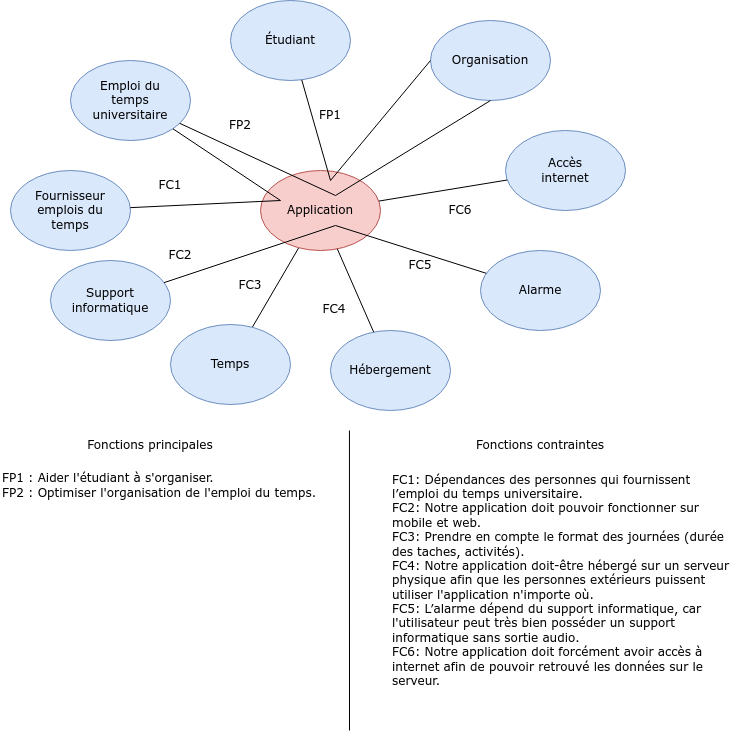

The diagram above was exported from draw.io. Its source (the exported page's mxGraphModel, read from the mxfile embedded in the PNG):
<mxGraphModel dx="1422" dy="692" grid="1" gridSize="10" guides="1" tooltips="1" connect="1" arrows="1" fold="1" page="1" pageScale="1" pageWidth="827" pageHeight="1169" math="0" shadow="0">
  <root>
    <mxCell id="0" />
    <mxCell id="1" parent="0" />
    <mxCell id="CWYZ_iaJdYdqAICLH_mc-10" value="" style="endArrow=none;html=1;rounded=0;" parent="1" source="CWYZ_iaJdYdqAICLH_mc-3" target="CWYZ_iaJdYdqAICLH_mc-2" edge="1">
      <mxGeometry width="50" height="50" relative="1" as="geometry">
        <mxPoint x="200" y="360" as="sourcePoint" />
        <mxPoint x="250" y="310" as="targetPoint" />
      </mxGeometry>
    </mxCell>
    <mxCell id="CWYZ_iaJdYdqAICLH_mc-15" value="" style="group" parent="1" vertex="1" connectable="0">
      <mxGeometry x="150" y="200" width="120" height="90" as="geometry" />
    </mxCell>
    <mxCell id="yZcW0IGITQD8caBLK_Qr-3" value="" style="group" parent="CWYZ_iaJdYdqAICLH_mc-15" vertex="1" connectable="0">
      <mxGeometry x="-90" y="-10" width="120" height="80" as="geometry" />
    </mxCell>
    <mxCell id="CWYZ_iaJdYdqAICLH_mc-5" value="" style="ellipse;whiteSpace=wrap;html=1;fillColor=#dae8fc;strokeColor=#6c8ebf;" parent="yZcW0IGITQD8caBLK_Qr-3" vertex="1">
      <mxGeometry width="120" height="80" as="geometry" />
    </mxCell>
    <mxCell id="CWYZ_iaJdYdqAICLH_mc-23" value="&lt;font face=&quot;Verdana&quot;&gt;Fournisseur emplois du temps&lt;/font&gt;" style="text;html=1;strokeColor=none;fillColor=none;align=center;verticalAlign=middle;whiteSpace=wrap;rounded=0;" parent="yZcW0IGITQD8caBLK_Qr-3" vertex="1">
      <mxGeometry x="30" y="25" width="60" height="30" as="geometry" />
    </mxCell>
    <mxCell id="vguO4vNi75n_HWYnHXTe-8" value="FC1" style="text;html=1;strokeColor=none;fillColor=none;align=center;verticalAlign=middle;whiteSpace=wrap;rounded=0;fontFamily=Verdana;" parent="CWYZ_iaJdYdqAICLH_mc-15" vertex="1">
      <mxGeometry x="40" y="-10" width="60" height="30" as="geometry" />
    </mxCell>
    <mxCell id="CWYZ_iaJdYdqAICLH_mc-16" value="" style="group" parent="1" vertex="1" connectable="0">
      <mxGeometry x="310" y="190" width="120" height="80" as="geometry" />
    </mxCell>
    <mxCell id="CWYZ_iaJdYdqAICLH_mc-2" value="" style="ellipse;whiteSpace=wrap;html=1;fillColor=#f8cecc;strokeColor=#b85450;" parent="CWYZ_iaJdYdqAICLH_mc-16" vertex="1">
      <mxGeometry width="120" height="80" as="geometry" />
    </mxCell>
    <mxCell id="CWYZ_iaJdYdqAICLH_mc-11" value="&lt;p&gt;&lt;font face=&quot;Verdana&quot;&gt;Application&lt;/font&gt;&lt;/p&gt;" style="text;html=1;strokeColor=none;fillColor=none;align=center;verticalAlign=middle;whiteSpace=wrap;rounded=0;" parent="CWYZ_iaJdYdqAICLH_mc-16" vertex="1">
      <mxGeometry x="30" y="25" width="60" height="30" as="geometry" />
    </mxCell>
    <mxCell id="CWYZ_iaJdYdqAICLH_mc-17" value="" style="group" parent="1" vertex="1" connectable="0">
      <mxGeometry x="120" y="80" width="120" height="80" as="geometry" />
    </mxCell>
    <mxCell id="CWYZ_iaJdYdqAICLH_mc-4" value="" style="ellipse;whiteSpace=wrap;html=1;fillColor=#dae8fc;strokeColor=#6c8ebf;" parent="CWYZ_iaJdYdqAICLH_mc-17" vertex="1">
      <mxGeometry width="120" height="80" as="geometry" />
    </mxCell>
    <mxCell id="CWYZ_iaJdYdqAICLH_mc-13" value="&lt;div align=&quot;center&quot;&gt;&lt;font face=&quot;Verdana&quot;&gt;Emploi du temps universitaire&lt;br&gt;&lt;/font&gt;&lt;/div&gt;" style="text;html=1;strokeColor=none;fillColor=none;align=center;verticalAlign=middle;whiteSpace=wrap;rounded=0;" parent="CWYZ_iaJdYdqAICLH_mc-17" vertex="1">
      <mxGeometry x="30" y="25" width="60" height="30" as="geometry" />
    </mxCell>
    <mxCell id="CWYZ_iaJdYdqAICLH_mc-19" value="" style="endArrow=none;html=1;rounded=0;entryX=0.75;entryY=0;entryDx=0;entryDy=0;" parent="1" source="CWYZ_iaJdYdqAICLH_mc-4" target="CWYZ_iaJdYdqAICLH_mc-11" edge="1">
      <mxGeometry width="50" height="50" relative="1" as="geometry">
        <mxPoint x="167.74522805768123" y="283.42969383551974" as="sourcePoint" />
        <mxPoint x="340" y="210" as="targetPoint" />
      </mxGeometry>
    </mxCell>
    <mxCell id="CWYZ_iaJdYdqAICLH_mc-20" value="" style="group" parent="1" vertex="1" connectable="0">
      <mxGeometry x="280" y="20" width="120" height="80" as="geometry" />
    </mxCell>
    <mxCell id="CWYZ_iaJdYdqAICLH_mc-1" value="" style="ellipse;whiteSpace=wrap;html=1;fillColor=#dae8fc;strokeColor=#6c8ebf;" parent="CWYZ_iaJdYdqAICLH_mc-20" vertex="1">
      <mxGeometry width="120" height="80" as="geometry" />
    </mxCell>
    <mxCell id="CWYZ_iaJdYdqAICLH_mc-18" value="&lt;font face=&quot;Verdana&quot;&gt;Étudiant&lt;/font&gt;" style="text;html=1;strokeColor=none;fillColor=none;align=center;verticalAlign=middle;whiteSpace=wrap;rounded=0;" parent="CWYZ_iaJdYdqAICLH_mc-20" vertex="1">
      <mxGeometry x="30" y="25" width="60" height="30" as="geometry" />
    </mxCell>
    <mxCell id="CWYZ_iaJdYdqAICLH_mc-22" value="" style="group" parent="1" vertex="1" connectable="0">
      <mxGeometry x="480" y="40" width="120" height="80" as="geometry" />
    </mxCell>
    <mxCell id="CWYZ_iaJdYdqAICLH_mc-6" value="" style="ellipse;whiteSpace=wrap;html=1;fillColor=#dae8fc;strokeColor=#6c8ebf;" parent="CWYZ_iaJdYdqAICLH_mc-22" vertex="1">
      <mxGeometry width="120" height="80" as="geometry" />
    </mxCell>
    <mxCell id="CWYZ_iaJdYdqAICLH_mc-21" value="&lt;font face=&quot;Verdana&quot;&gt;Organisation&lt;/font&gt;" style="text;html=1;strokeColor=none;fillColor=none;align=center;verticalAlign=middle;whiteSpace=wrap;rounded=0;" parent="CWYZ_iaJdYdqAICLH_mc-22" vertex="1">
      <mxGeometry x="30" y="25" width="60" height="30" as="geometry" />
    </mxCell>
    <mxCell id="yZcW0IGITQD8caBLK_Qr-2" value="" style="group" parent="1" vertex="1" connectable="0">
      <mxGeometry x="100" y="280" width="120" height="80" as="geometry" />
    </mxCell>
    <mxCell id="CWYZ_iaJdYdqAICLH_mc-7" value="" style="ellipse;whiteSpace=wrap;html=1;fillColor=#dae8fc;strokeColor=#6c8ebf;" parent="yZcW0IGITQD8caBLK_Qr-2" vertex="1">
      <mxGeometry width="120" height="80" as="geometry" />
    </mxCell>
    <mxCell id="yZcW0IGITQD8caBLK_Qr-1" value="&lt;font face=&quot;Verdana&quot;&gt;Support informatique&lt;/font&gt;" style="text;html=1;strokeColor=none;fillColor=none;align=center;verticalAlign=middle;whiteSpace=wrap;rounded=0;" parent="yZcW0IGITQD8caBLK_Qr-2" vertex="1">
      <mxGeometry x="30" y="25" width="60" height="30" as="geometry" />
    </mxCell>
    <mxCell id="yZcW0IGITQD8caBLK_Qr-4" value="" style="endArrow=none;html=1;rounded=0;fontFamily=Verdana;" parent="1" target="CWYZ_iaJdYdqAICLH_mc-5" edge="1">
      <mxGeometry width="50" height="50" relative="1" as="geometry">
        <mxPoint x="330" y="220" as="sourcePoint" />
        <mxPoint x="460" y="250" as="targetPoint" />
      </mxGeometry>
    </mxCell>
    <mxCell id="yZcW0IGITQD8caBLK_Qr-5" value="" style="endArrow=none;html=1;rounded=0;fontFamily=Verdana;exitX=0.75;exitY=0;exitDx=0;exitDy=0;entryX=0.5;entryY=1;entryDx=0;entryDy=0;" parent="1" source="CWYZ_iaJdYdqAICLH_mc-11" target="CWYZ_iaJdYdqAICLH_mc-6" edge="1">
      <mxGeometry width="50" height="50" relative="1" as="geometry">
        <mxPoint x="440" y="190" as="sourcePoint" />
        <mxPoint x="460" y="250" as="targetPoint" />
      </mxGeometry>
    </mxCell>
    <mxCell id="yZcW0IGITQD8caBLK_Qr-6" value="" style="endArrow=none;html=1;rounded=0;fontFamily=Verdana;" parent="1" target="CWYZ_iaJdYdqAICLH_mc-1" edge="1">
      <mxGeometry width="50" height="50" relative="1" as="geometry">
        <mxPoint x="380" y="200" as="sourcePoint" />
        <mxPoint x="440" y="210" as="targetPoint" />
      </mxGeometry>
    </mxCell>
    <mxCell id="yZcW0IGITQD8caBLK_Qr-7" value="" style="endArrow=none;html=1;rounded=0;fontFamily=Verdana;entryX=0;entryY=0.5;entryDx=0;entryDy=0;" parent="1" target="CWYZ_iaJdYdqAICLH_mc-6" edge="1">
      <mxGeometry width="50" height="50" relative="1" as="geometry">
        <mxPoint x="380" y="200" as="sourcePoint" />
        <mxPoint x="400" y="230" as="targetPoint" />
      </mxGeometry>
    </mxCell>
    <mxCell id="yZcW0IGITQD8caBLK_Qr-8" value="FP2" style="text;html=1;strokeColor=none;fillColor=none;align=center;verticalAlign=middle;whiteSpace=wrap;rounded=0;fontFamily=Verdana;" parent="1" vertex="1">
      <mxGeometry x="260" y="130" width="60" height="30" as="geometry" />
    </mxCell>
    <mxCell id="yZcW0IGITQD8caBLK_Qr-9" value="FP1" style="text;html=1;strokeColor=none;fillColor=none;align=center;verticalAlign=middle;whiteSpace=wrap;rounded=0;fontFamily=Verdana;" parent="1" vertex="1">
      <mxGeometry x="350" y="120" width="60" height="30" as="geometry" />
    </mxCell>
    <mxCell id="yZcW0IGITQD8caBLK_Qr-10" value="FC3" style="text;html=1;strokeColor=none;fillColor=none;align=center;verticalAlign=middle;whiteSpace=wrap;rounded=0;fontFamily=Verdana;" parent="1" vertex="1">
      <mxGeometry x="270" y="290" width="60" height="30" as="geometry" />
    </mxCell>
    <mxCell id="yZcW0IGITQD8caBLK_Qr-12" value="FC5" style="text;html=1;strokeColor=none;fillColor=none;align=center;verticalAlign=middle;whiteSpace=wrap;rounded=0;fontFamily=Verdana;" parent="1" vertex="1">
      <mxGeometry x="440" y="270" width="60" height="30" as="geometry" />
    </mxCell>
    <mxCell id="qq7K5bKi5PsDlHdz4i82-1" value="&lt;div align=&quot;left&quot;&gt;FP1 : Aider l'étudiant à s'organiser.&lt;br&gt;&lt;/div&gt;&lt;div align=&quot;left&quot;&gt;FP2 : Optimiser l'organisation de l'emploi du temps. &lt;/div&gt;" style="text;html=1;strokeColor=none;fillColor=none;align=left;verticalAlign=middle;whiteSpace=wrap;rounded=0;fontFamily=Verdana;flipV=1;flipH=1;" parent="1" vertex="1">
      <mxGeometry x="50" y="490" width="330" height="30" as="geometry" />
    </mxCell>
    <mxCell id="hHG04dlS8ZSO9FcXjvvR-1" value="Fonctions contraintes" style="text;html=1;strokeColor=none;fillColor=none;align=center;verticalAlign=middle;whiteSpace=wrap;rounded=0;fontFamily=Verdana;" parent="1" vertex="1">
      <mxGeometry x="520" y="450" width="140" height="30" as="geometry" />
    </mxCell>
    <mxCell id="hHG04dlS8ZSO9FcXjvvR-3" value="Fonctions principales" style="text;html=1;strokeColor=none;fillColor=none;align=center;verticalAlign=middle;whiteSpace=wrap;rounded=0;fontFamily=Verdana;flipV=1;flipH=1;" parent="1" vertex="1">
      <mxGeometry x="130" y="450" width="140" height="30" as="geometry" />
    </mxCell>
    <mxCell id="hHG04dlS8ZSO9FcXjvvR-4" value="&lt;div align=&quot;left&quot;&gt;FC1: Dépendances des personnes qui fournissent l’emploi du temps universitaire.&lt;/div&gt;&lt;div align=&quot;left&quot;&gt;FC2: Notre application doit pouvoir fonctionner sur mobile et web. &lt;br&gt;&lt;/div&gt;&lt;div align=&quot;left&quot;&gt;FC3: Prendre en compte le format des journées (durée des taches, activités).&lt;br&gt;&lt;/div&gt;&lt;div align=&quot;left&quot;&gt;FC4: Notre application doit-être hébergé sur un serveur physique afin que les personnes extérieurs puissent utiliser l'application n'importe où.&lt;br&gt;&lt;/div&gt;&lt;div align=&quot;left&quot;&gt;FC5: L’alarme dépend du support informatique, car l'utilisateur peut très bien posséder un support informatique sans sortie audio. &lt;br&gt;&lt;/div&gt;&lt;div align=&quot;left&quot;&gt;FC6: Notre application doit forcément avoir accès à internet afin de pouvoir retrouvé les données sur le serveur.&lt;br&gt;&lt;/div&gt;" style="text;html=1;strokeColor=none;fillColor=none;align=left;verticalAlign=middle;whiteSpace=wrap;rounded=0;fontFamily=Verdana;" parent="1" vertex="1">
      <mxGeometry x="440" y="490" width="350" height="220" as="geometry" />
    </mxCell>
    <mxCell id="vguO4vNi75n_HWYnHXTe-3" value="" style="group" parent="1" vertex="1" connectable="0">
      <mxGeometry x="380" y="350" width="120" height="80" as="geometry" />
    </mxCell>
    <mxCell id="vguO4vNi75n_HWYnHXTe-4" value="" style="ellipse;whiteSpace=wrap;html=1;fillColor=#dae8fc;strokeColor=#6c8ebf;" parent="vguO4vNi75n_HWYnHXTe-3" vertex="1">
      <mxGeometry width="120" height="80" as="geometry" />
    </mxCell>
    <mxCell id="vguO4vNi75n_HWYnHXTe-5" value="&lt;font face=&quot;Verdana&quot;&gt;Hébergement&lt;/font&gt;" style="text;html=1;strokeColor=none;fillColor=none;align=center;verticalAlign=middle;whiteSpace=wrap;rounded=0;" parent="vguO4vNi75n_HWYnHXTe-3" vertex="1">
      <mxGeometry x="30" y="25" width="60" height="30" as="geometry" />
    </mxCell>
    <mxCell id="vguO4vNi75n_HWYnHXTe-7" value="" style="endArrow=none;html=1;rounded=0;fontFamily=Verdana;" parent="1" source="vguO4vNi75n_HWYnHXTe-4" target="CWYZ_iaJdYdqAICLH_mc-2" edge="1">
      <mxGeometry width="50" height="50" relative="1" as="geometry">
        <mxPoint x="430" y="340" as="sourcePoint" />
        <mxPoint x="480" y="290" as="targetPoint" />
      </mxGeometry>
    </mxCell>
    <mxCell id="vguO4vNi75n_HWYnHXTe-11" value="" style="group" parent="1" vertex="1" connectable="0">
      <mxGeometry x="555" y="150" width="120" height="80" as="geometry" />
    </mxCell>
    <mxCell id="vguO4vNi75n_HWYnHXTe-12" value="" style="ellipse;whiteSpace=wrap;html=1;fillColor=#dae8fc;strokeColor=#6c8ebf;" parent="vguO4vNi75n_HWYnHXTe-11" vertex="1">
      <mxGeometry width="120" height="80" as="geometry" />
    </mxCell>
    <mxCell id="vguO4vNi75n_HWYnHXTe-13" value="&lt;font face=&quot;Verdana&quot;&gt;Accès internet&lt;/font&gt;" style="text;html=1;strokeColor=none;fillColor=none;align=center;verticalAlign=middle;whiteSpace=wrap;rounded=0;" parent="vguO4vNi75n_HWYnHXTe-11" vertex="1">
      <mxGeometry x="30" y="25" width="60" height="30" as="geometry" />
    </mxCell>
    <mxCell id="vguO4vNi75n_HWYnHXTe-14" value="" style="endArrow=none;html=1;rounded=0;fontFamily=Verdana;" parent="1" source="CWYZ_iaJdYdqAICLH_mc-2" target="vguO4vNi75n_HWYnHXTe-12" edge="1">
      <mxGeometry width="50" height="50" relative="1" as="geometry">
        <mxPoint x="490" y="260" as="sourcePoint" />
        <mxPoint x="540" y="210" as="targetPoint" />
      </mxGeometry>
    </mxCell>
    <mxCell id="vguO4vNi75n_HWYnHXTe-15" value="FC6" style="text;html=1;strokeColor=none;fillColor=none;align=center;verticalAlign=middle;whiteSpace=wrap;rounded=0;fontFamily=Verdana;" parent="1" vertex="1">
      <mxGeometry x="480" y="215" width="60" height="30" as="geometry" />
    </mxCell>
    <mxCell id="CWYZ_iaJdYdqAICLH_mc-3" value="&lt;font face=&quot;Verdana&quot;&gt;Temps&lt;/font&gt;" style="ellipse;whiteSpace=wrap;html=1;fillColor=#dae8fc;strokeColor=#6c8ebf;" parent="1" vertex="1">
      <mxGeometry x="220" y="344" width="120" height="80" as="geometry" />
    </mxCell>
    <mxCell id="yZcW0IGITQD8caBLK_Qr-11" value="FC2" style="text;html=1;strokeColor=none;fillColor=none;align=center;verticalAlign=middle;whiteSpace=wrap;rounded=0;fontFamily=Verdana;" parent="1" vertex="1">
      <mxGeometry x="200" y="260" width="60" height="30" as="geometry" />
    </mxCell>
    <mxCell id="vguO4vNi75n_HWYnHXTe-22" value="" style="endArrow=none;html=1;rounded=0;fontFamily=Verdana;" parent="1" source="CWYZ_iaJdYdqAICLH_mc-4" edge="1">
      <mxGeometry width="50" height="50" relative="1" as="geometry">
        <mxPoint x="20" y="400" as="sourcePoint" />
        <mxPoint x="330" y="220" as="targetPoint" />
      </mxGeometry>
    </mxCell>
    <mxCell id="vguO4vNi75n_HWYnHXTe-24" value="&lt;font face=&quot;Verdana&quot;&gt;Alarme&lt;/font&gt;" style="ellipse;whiteSpace=wrap;html=1;fillColor=#dae8fc;strokeColor=#6c8ebf;" parent="1" vertex="1">
      <mxGeometry x="530" y="270" width="120" height="80" as="geometry" />
    </mxCell>
    <mxCell id="vguO4vNi75n_HWYnHXTe-27" value="" style="endArrow=none;html=1;rounded=0;fontFamily=Verdana;exitX=0.75;exitY=1;exitDx=0;exitDy=0;" parent="1" source="CWYZ_iaJdYdqAICLH_mc-11" target="vguO4vNi75n_HWYnHXTe-24" edge="1">
      <mxGeometry width="50" height="50" relative="1" as="geometry">
        <mxPoint x="380" y="250" as="sourcePoint" />
        <mxPoint x="440" y="290" as="targetPoint" />
      </mxGeometry>
    </mxCell>
    <mxCell id="vguO4vNi75n_HWYnHXTe-29" value="FC4" style="text;html=1;strokeColor=none;fillColor=none;align=center;verticalAlign=middle;whiteSpace=wrap;rounded=0;fontFamily=Verdana;" parent="1" vertex="1">
      <mxGeometry x="354" y="314" width="60" height="30" as="geometry" />
    </mxCell>
    <mxCell id="vguO4vNi75n_HWYnHXTe-30" value="" style="endArrow=none;html=1;rounded=0;fontFamily=Verdana;" parent="1" edge="1">
      <mxGeometry width="50" height="50" relative="1" as="geometry">
        <mxPoint x="398.95" y="450" as="sourcePoint" />
        <mxPoint x="399" y="750" as="targetPoint" />
      </mxGeometry>
    </mxCell>
    <mxCell id="CWYZ_iaJdYdqAICLH_mc-14" value="" style="endArrow=none;html=1;rounded=0;entryX=0.75;entryY=1;entryDx=0;entryDy=0;verticalAlign=top;" parent="1" source="CWYZ_iaJdYdqAICLH_mc-7" target="CWYZ_iaJdYdqAICLH_mc-11" edge="1">
      <mxGeometry width="50" height="50" relative="1" as="geometry">
        <mxPoint x="205.8306719915165" y="369.18398856174076" as="sourcePoint" />
        <mxPoint x="300" y="280" as="targetPoint" />
      </mxGeometry>
    </mxCell>
  </root>
</mxGraphModel>